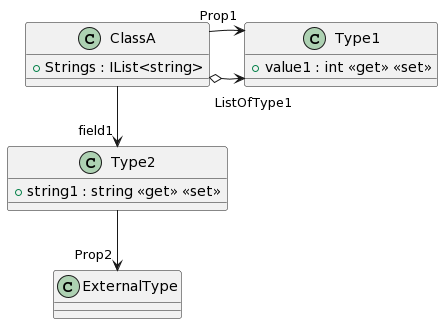

The diagram above was rendered by PlantUML. Its source (embedded in the PNG):
@startuml
class ClassA {
    + Strings : IList<string>
}
class Type1 {
    + value1 : int <<get>> <<set>>
}
class Type2 {
    + string1 : string <<get>> <<set>>
}
ClassA o-> "ListOfType1" Type1
ClassA --> "Prop1" Type1
ClassA --> "field1" Type2
Type2 --> "Prop2" ExternalType
@enduml